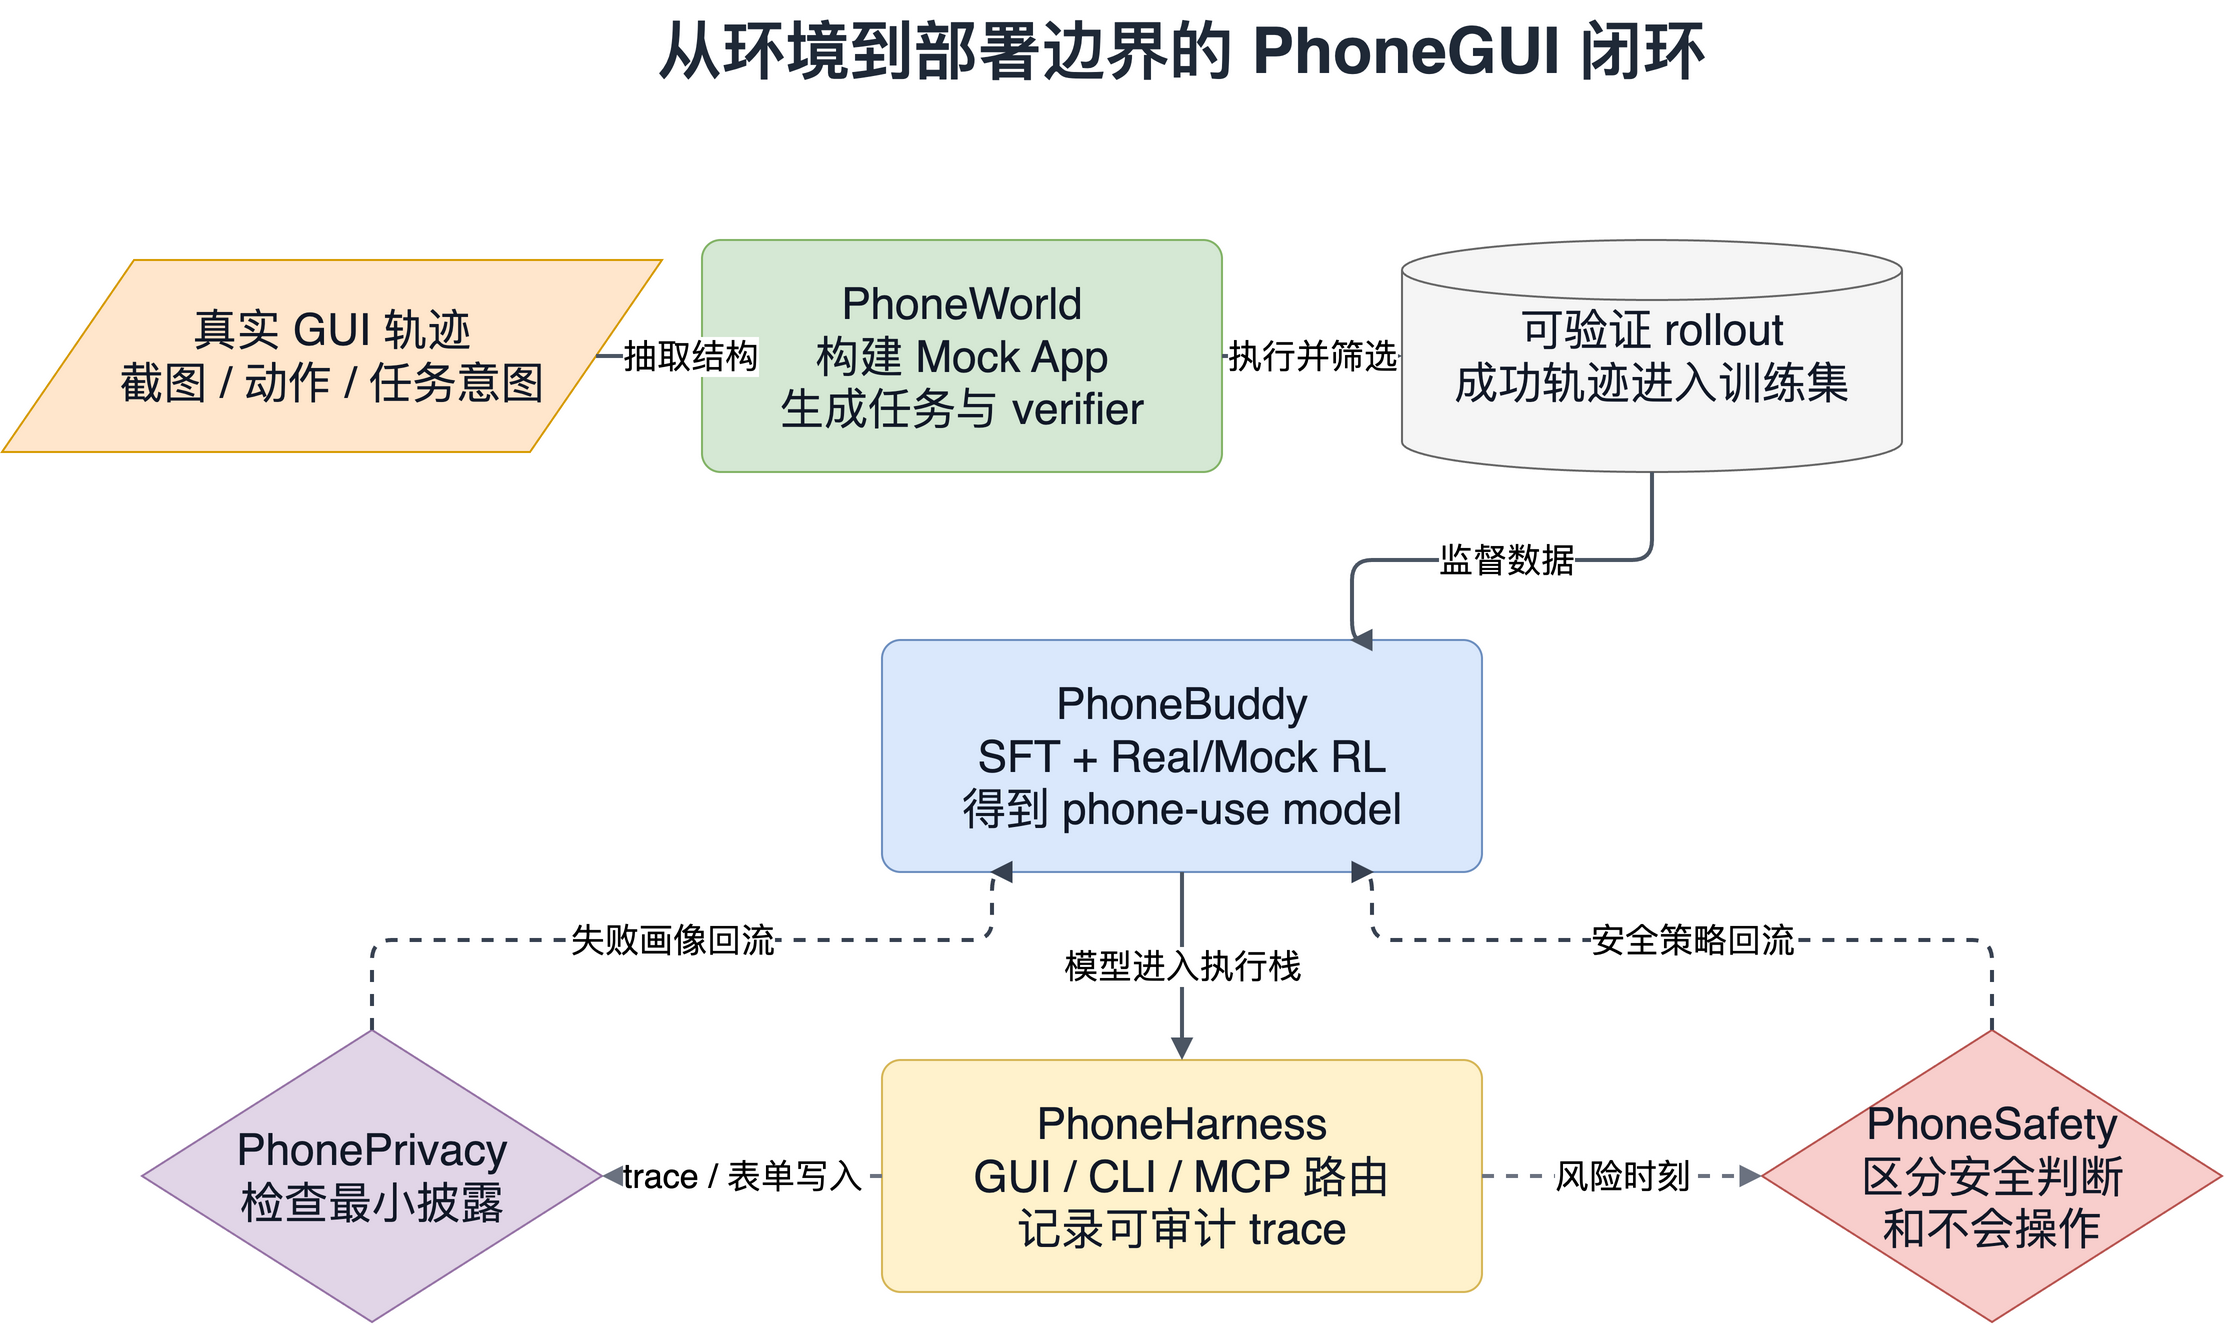

The diagram above was exported from draw.io. Its source (the exported page's mxGraphModel, read from the mxfile embedded in the PNG):
<mxGraphModel dx="1500" dy="920" grid="1" gridSize="10" guides="1" tooltips="1" connect="1" arrows="1" fold="1" page="1" pageScale="1" pageWidth="1300" pageHeight="780" math="0" shadow="0">
  <root>
    <mxCell id="0" />
    <mxCell id="1" parent="0" />
    <mxCell id="title" value="从环境到部署边界的 PhoneGUI 闭环" style="text;html=1;strokeColor=none;fillColor=none;align=center;verticalAlign=middle;whiteSpace=wrap;fontSize=32;fontStyle=1;fontColor=#1f2937;" vertex="1" parent="1">
      <mxGeometry x="190" y="30" width="920" height="50" as="geometry" />
    </mxCell>
    <mxCell id="traces" value="真实 GUI 轨迹&#10;截图 / 动作 / 任务意图" style="shape=parallelogram;perimeter=parallelogramPerimeter;whiteSpace=wrap;html=1;fillColor=#ffe6cc;strokeColor=#d79b00;fontSize=22;fontColor=#111827;" vertex="1" parent="1">
      <mxGeometry x="60" y="160" width="330" height="96" as="geometry" />
    </mxCell>
    <mxCell id="phoneworld" value="PhoneWorld&#10;构建 Mock App&#10;生成任务与 verifier" style="rounded=1;whiteSpace=wrap;html=1;fillColor=#d5e8d4;strokeColor=#82b366;fontSize=22;fontColor=#111827;arcSize=8;" vertex="1" parent="1">
      <mxGeometry x="410" y="150" width="260" height="116" as="geometry" />
    </mxCell>
    <mxCell id="rollouts" value="可验证 rollout&#10;成功轨迹进入训练集" style="shape=cylinder3;whiteSpace=wrap;html=1;fillColor=#f5f5f5;strokeColor=#666666;fontSize=22;fontColor=#111827;" vertex="1" parent="1">
      <mxGeometry x="760" y="150" width="250" height="116" as="geometry" />
    </mxCell>
    <mxCell id="phonebuddy" value="PhoneBuddy&#10;SFT + Real/Mock RL&#10;得到 phone-use model" style="rounded=1;whiteSpace=wrap;html=1;fillColor=#dae8fc;strokeColor=#6c8ebf;fontSize=22;fontColor=#111827;arcSize=8;" vertex="1" parent="1">
      <mxGeometry x="500" y="350" width="300" height="116" as="geometry" />
    </mxCell>
    <mxCell id="harness" value="PhoneHarness&#10;GUI / CLI / MCP 路由&#10;记录可审计 trace" style="rounded=1;whiteSpace=wrap;html=1;fillColor=#fff2cc;strokeColor=#d6b656;fontSize=22;fontColor=#111827;arcSize=8;" vertex="1" parent="1">
      <mxGeometry x="500" y="560" width="300" height="116" as="geometry" />
    </mxCell>
    <mxCell id="privacy" value="PhonePrivacy&#10;检查最小披露" style="rhombus;whiteSpace=wrap;html=1;fillColor=#e1d5e7;strokeColor=#9673a6;fontSize=22;fontColor=#111827;" vertex="1" parent="1">
      <mxGeometry x="130" y="545" width="230" height="146" as="geometry" />
    </mxCell>
    <mxCell id="safety" value="PhoneSafety&#10;区分安全判断&#10;和不会操作" style="rhombus;whiteSpace=wrap;html=1;fillColor=#f8cecc;strokeColor=#b85450;fontSize=22;fontColor=#111827;" vertex="1" parent="1">
      <mxGeometry x="940" y="545" width="230" height="146" as="geometry" />
    </mxCell>
    <mxCell id="edge1" value="抽取结构" style="edgeStyle=orthogonalEdgeStyle;rounded=1;orthogonalLoop=1;jettySize=auto;html=1;strokeColor=#4b5563;strokeWidth=2;endArrow=block;fontSize=17;exitX=1;exitY=0.5;entryX=0;entryY=0.5;" edge="1" parent="1" source="traces" target="phoneworld">
      <mxGeometry relative="1" as="geometry" />
    </mxCell>
    <mxCell id="edge2" value="执行并筛选" style="edgeStyle=orthogonalEdgeStyle;rounded=1;orthogonalLoop=1;jettySize=auto;html=1;strokeColor=#4b5563;strokeWidth=2;endArrow=block;fontSize=17;exitX=1;exitY=0.5;entryX=0;entryY=0.5;" edge="1" parent="1" source="phoneworld" target="rollouts">
      <mxGeometry relative="1" as="geometry" />
    </mxCell>
    <mxCell id="edge3" value="监督数据" style="edgeStyle=orthogonalEdgeStyle;rounded=1;orthogonalLoop=1;jettySize=auto;html=1;strokeColor=#4b5563;strokeWidth=2;endArrow=block;fontSize=17;exitX=0.5;exitY=1;entryX=0.78;entryY=0;" edge="1" parent="1" source="rollouts" target="phonebuddy">
      <mxGeometry relative="1" as="geometry">
        <Array as="points">
          <mxPoint x="885" y="310" />
          <mxPoint x="735" y="310" />
        </Array>
      </mxGeometry>
    </mxCell>
    <mxCell id="edge4" value="模型进入执行栈" style="edgeStyle=orthogonalEdgeStyle;rounded=1;orthogonalLoop=1;jettySize=auto;html=1;strokeColor=#4b5563;strokeWidth=2;endArrow=block;fontSize=17;exitX=0.5;exitY=1;entryX=0.5;entryY=0;" edge="1" parent="1" source="phonebuddy" target="harness">
      <mxGeometry relative="1" as="geometry" />
    </mxCell>
    <mxCell id="edge5" value="trace / 表单写入" style="edgeStyle=orthogonalEdgeStyle;rounded=1;orthogonalLoop=1;jettySize=auto;html=1;strokeColor=#6b7280;strokeWidth=2;dashed=1;endArrow=block;fontSize=17;exitX=0;exitY=0.5;entryX=1;entryY=0.5;" edge="1" parent="1" source="harness" target="privacy">
      <mxGeometry relative="1" as="geometry" />
    </mxCell>
    <mxCell id="edge6" value="风险时刻" style="edgeStyle=orthogonalEdgeStyle;rounded=1;orthogonalLoop=1;jettySize=auto;html=1;strokeColor=#6b7280;strokeWidth=2;dashed=1;endArrow=block;fontSize=17;exitX=1;exitY=0.5;entryX=0;entryY=0.5;" edge="1" parent="1" source="harness" target="safety">
      <mxGeometry relative="1" as="geometry" />
    </mxCell>
    <mxCell id="edge7" value="失败画像回流" style="edgeStyle=orthogonalEdgeStyle;rounded=1;orthogonalLoop=1;jettySize=auto;html=1;strokeColor=#374151;strokeWidth=2;dashed=1;endArrow=block;fontSize=17;exitX=0.5;exitY=0;entryX=0.18;entryY=1;" edge="1" parent="1" source="privacy" target="phonebuddy">
      <mxGeometry relative="1" as="geometry">
        <Array as="points">
          <mxPoint x="245" y="500" />
          <mxPoint x="555" y="500" />
        </Array>
      </mxGeometry>
    </mxCell>
    <mxCell id="edge8" value="安全策略回流" style="edgeStyle=orthogonalEdgeStyle;rounded=1;orthogonalLoop=1;jettySize=auto;html=1;strokeColor=#374151;strokeWidth=2;dashed=1;endArrow=block;fontSize=17;exitX=0.5;exitY=0;entryX=0.82;entryY=1;" edge="1" parent="1" source="safety" target="phonebuddy">
      <mxGeometry relative="1" as="geometry">
        <Array as="points">
          <mxPoint x="1055" y="500" />
          <mxPoint x="745" y="500" />
        </Array>
      </mxGeometry>
    </mxCell>
  </root>
</mxGraphModel>